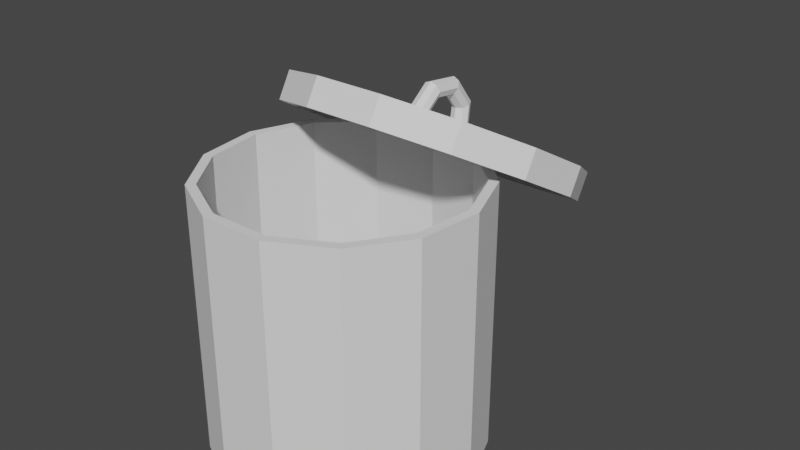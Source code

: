 # Source: trashcan.blend  (saved by Blender 3.6.11; exported with 4.5.12 LTS)
import bpy
from mathutils import Matrix  # noqa: F401  (used for matrix-valued properties, if any)

bpy.ops.wm.read_factory_settings(use_empty=True)
scene = bpy.context.scene
scene.name = 'Scene'

# ---- collections
col_collection = bpy.data.collections.new('Collection'); scene.collection.children.link(col_collection)

# ---- world
world_world = bpy.data.worlds.new('World'); scene.world = world_world
world_world.use_nodes = True; world_world.node_tree.nodes.clear()
_N = world_world.node_tree.nodes; _L = world_world.node_tree.links
n0 = _N.new('ShaderNodeOutputWorld'); n0.name = 'World Output'; n0.location = (300, 300)
n1 = _N.new('ShaderNodeBackground'); n1.name = 'Background'; n1.location = (10, 300)
n1.inputs[0].default_value = (0.05088, 0.05088, 0.05088, 1.0)
_L.new(n1.outputs[0], n0.inputs[0])
n0.is_active_output = True
world_world.color = (0.05088, 0.05088, 0.05088)
world_world.use_sun_shadow = False
world_world.sun_shadow_jitter_overblur = 0.0

# ---- meshes
me_cylinder = bpy.data.meshes.new('Cylinder')
me_cylinder.from_pydata([(0.0, 1.0, -1.0), (0.4647, 0.8855, -1.0), (0.823, 0.5681, -1.0), (0.9927, 0.1205, -1.0), (0.935, -0.3546, -1.0), (0.6631, -0.7485, -1.0), (0.2393, -0.9709, -1.0), (-0.2393, -0.9709, -1.0), (-0.6631, -0.7485, -1.0), (-0.935, -0.3546, -1.0), (-0.9927, 0.1205, -1.0), (-0.823, 0.5681, -1.0), (-0.4647, 0.8855, -1.0), (0.0, 1.0, 0.7874), (0.4647, 0.8855, 0.7874), (0.823, 0.5681, 0.7874), (0.9927, 0.1205, 0.7874), (0.935, -0.3546, 0.7874), (0.6631, -0.7485, 0.7874), (0.2393, -0.9709, 0.7874), (-0.2393, -0.9709, 0.7874), (-0.6631, -0.7485, 0.7874), (-0.935, -0.3546, 0.7874), (-0.9927, 0.1205, 0.7874), (-0.823, 0.5681, 0.7874), (-0.4647, 0.8855, 0.7874)], [], [(0, 1, 2, 3, 4, 5, 6, 7, 8, 9, 10, 11, 12), (12, 25, 13, 0), (11, 24, 25, 12), (10, 23, 24, 11), (9, 22, 23, 10), (8, 21, 22, 9), (7, 20, 21, 8), (6, 19, 20, 7), (5, 18, 19, 6), (4, 17, 18, 5), (3, 16, 17, 4), (2, 15, 16, 3), (1, 14, 15, 2), (0, 13, 14, 1)])
_uv = me_cylinder.uv_layers.new(name='UVMap')
_uv.uv.foreach_set('vector', [0.75, 0.49, 0.8615, 0.4625, 0.9475, 0.3863, 0.9883, 0.2789, 0.9744, 0.1649, 0.9091, 0.07036, 0.8074, 0.01697, 0.6926, 0.01697, 0.5909, 0.07036, 0.5256, 0.1649, 0.5117, 0.2789, 0.5525, 0.3863, 0.6385, 0.4625, 0.07692, 0.5, 0.07692, 0.9468, 4.47e-08, 0.9468, 4.47e-08, 0.5, 0.1538, 0.5, 0.1538, 0.9468, 0.07692, 0.9468, 0.07692, 0.5, 0.2308, 0.5, 0.2308, 0.9468, 0.1538, 0.9468, 0.1538, 0.5, 0.3077, 0.5, 0.3077, 0.9468, 0.2308, 0.9468, 0.2308, 0.5, 0.3846, 0.5, 0.3846, 0.9468, 0.3077, 0.9468, 0.3077, 0.5, 0.4615, 0.5, 0.4615, 0.9468, 0.3846, 0.9468, 0.3846, 0.5, 0.5385, 0.5, 0.5385, 0.9468, 0.4615, 0.9468, 0.4615, 0.5, 0.6154, 0.5, 0.6154, 0.9468, 0.5385, 0.9468, 0.5385, 0.5, 0.6923, 0.5, 0.6923, 0.9468, 0.6154, 0.9468, 0.6154, 0.5, 0.7692, 0.5, 0.7692, 0.9468, 0.6923, 0.9468, 0.6923, 0.5, 0.8462, 0.5, 0.8462, 0.9468, 0.7692, 0.9468, 0.7692, 0.5, 0.9231, 0.5, 0.9231, 0.9468, 0.8462, 0.9468, 0.8462, 0.5, 1.0, 0.5, 1.0, 0.9468, 0.9231, 0.9468, 0.9231, 0.5])
me_cylinder.update()
me_cylinder_001 = bpy.data.meshes.new('Cylinder.001')
me_cylinder_001.from_pydata([(0.0, 1.0, 1.0), (0.4647, 0.8855, 1.0), (0.823, 0.5681, 1.0), (0.9927, 0.1205, 1.0), (0.935, -0.3546, 1.0), (0.6631, -0.7485, 1.0), (0.2393, -0.9709, 1.0), (-0.2393, -0.9709, 1.0), (-0.6631, -0.7485, 1.0), (-0.935, -0.3546, 1.0), (-0.9927, 0.1205, 1.0), (-0.823, 0.5681, 1.0), (-0.4647, 0.8855, 1.0), (0.0, 1.0, 0.7874), (0.4647, 0.8855, 0.7874), (0.823, 0.5681, 0.7874), (0.9927, 0.1205, 0.7874), (0.935, -0.3546, 0.7874), (0.6631, -0.7485, 0.7874), (0.2393, -0.9709, 0.7874), (-0.2393, -0.9709, 0.7874), (-0.6631, -0.7485, 0.7874), (-0.935, -0.3546, 0.7874), (-0.9927, 0.1205, 0.7874), (-0.823, 0.5681, 0.7874), (-0.4647, 0.8855, 0.7874), (-1.035e-15, 0.3138, 0.9913), (0.04437, 0.2954, 0.9913), (0.06275, 0.251, 0.9913), (0.04437, 0.2066, 0.9913), (-6.136e-16, 0.1883, 0.9913), (-0.04437, 0.2066, 0.9913), (-0.06275, 0.251, 0.9913), (-0.04437, 0.2954, 0.9913), (9.698e-09, 0.2219, 1.235), (0.04437, 0.2089, 1.221), (0.06275, 0.1775, 1.186), (0.04437, 0.1461, 1.152), (5.819e-09, 0.1331, 1.138), (-0.04437, 0.1461, 1.152), (-0.06275, 0.1775, 1.186), (-0.04437, 0.2089, 1.221), (1.371e-08, 2.743e-08, 1.336), (0.04437, 2.582e-08, 1.316), (0.06275, 2.194e-08, 1.267), (0.04437, 1.806e-08, 1.219), (8.229e-09, 1.646e-08, 1.198), (-0.04437, 1.806e-08, 1.219), (-0.06275, 2.194e-08, 1.267), (-0.04437, 2.582e-08, 1.316), (9.698e-09, -0.2219, 1.235), (0.04437, -0.2089, 1.221), (0.06275, -0.1775, 1.186), (0.04437, -0.1461, 1.152), (5.819e-09, -0.1331, 1.138), (-0.04437, -0.1461, 1.152), (-0.06275, -0.1775, 1.186), (-0.04437, -0.2089, 1.221), (-1.035e-15, -0.3138, 0.9913), (0.04437, -0.2954, 0.9913), (0.06275, -0.251, 0.9913), (0.04437, -0.2066, 0.9913), (-6.136e-16, -0.1883, 0.9913), (-0.04437, -0.2066, 0.9913), (-0.06275, -0.251, 0.9913), (-0.04437, -0.2954, 0.9913)], [], [(13, 0, 1, 14), (14, 1, 2, 15), (15, 2, 3, 16), (16, 3, 4, 17), (17, 4, 5, 18), (18, 5, 6, 19), (19, 6, 7, 20), (20, 7, 8, 21), (21, 8, 9, 22), (22, 9, 10, 23), (23, 10, 11, 24), (1, 0, 12, 11, 10, 9, 8, 7, 6, 5, 4, 3, 2), (24, 11, 12, 25), (25, 12, 0, 13), (26, 34, 35, 27), (27, 35, 36, 28), (28, 36, 37, 29), (29, 37, 38, 30), (30, 38, 39, 31), (31, 39, 40, 32), (32, 40, 41, 33), (33, 41, 34, 26), (34, 42, 43, 35), (35, 43, 44, 36), (36, 44, 45, 37), (37, 45, 46, 38), (38, 46, 47, 39), (39, 47, 48, 40), (40, 48, 49, 41), (41, 49, 42, 34), (42, 50, 51, 43), (43, 51, 52, 44), (44, 52, 53, 45), (45, 53, 54, 46), (46, 54, 55, 47), (47, 55, 56, 48), (48, 56, 57, 49), (49, 57, 50, 42), (50, 58, 59, 51), (51, 59, 60, 52), (52, 60, 61, 53), (53, 61, 62, 54), (54, 62, 63, 55), (55, 63, 64, 56), (56, 64, 65, 57), (57, 65, 58, 50)])
_uv = me_cylinder_001.uv_layers.new(name='UVMap')
_uv.uv.foreach_set('vector', [1.0, 0.9468, 1.0, 1.0, 0.9231, 1.0, 0.9231, 0.9468, 0.9231, 0.9468, 0.9231, 1.0, 0.8462, 1.0, 0.8462, 0.9468, 0.8462, 0.9468, 0.8462, 1.0, 0.7692, 1.0, 0.7692, 0.9468, 0.7692, 0.9468, 0.7692, 1.0, 0.6923, 1.0, 0.6923, 0.9468, 0.6923, 0.9468, 0.6923, 1.0, 0.6154, 1.0, 0.6154, 0.9468, 0.6154, 0.9468, 0.6154, 1.0, 0.5385, 1.0, 0.5385, 0.9468, 0.5385, 0.9468, 0.5385, 1.0, 0.4615, 1.0, 0.4615, 0.9468, 0.4615, 0.9468, 0.4615, 1.0, 0.3846, 1.0, 0.3846, 0.9468, 0.3846, 0.9468, 0.3846, 1.0, 0.3077, 1.0, 0.3077, 0.9468, 0.3077, 0.9468, 0.3077, 1.0, 0.2308, 1.0, 0.2308, 0.9468, 0.2308, 0.9468, 0.2308, 1.0, 0.1538, 1.0, 0.1538, 0.9468, 0.3615, 0.4625, 0.25, 0.49, 0.1385, 0.4625, 0.05248, 0.3863, 0.01175, 0.2789, 0.0256, 0.1649, 0.09085, 0.07036, 0.1926, 0.01697, 0.3074, 0.01697, 0.4091, 0.07036, 0.4744, 0.1649, 0.4883, 0.2789, 0.4475, 0.3863, 0.1538, 0.9468, 0.1538, 1.0, 0.07692, 1.0, 0.07692, 0.9468, 0.07692, 0.9468, 0.07692, 1.0, 4.47e-08, 1.0, 4.47e-08, 0.9468, 0.75, 0.5, 0.875, 0.5, 0.875, 0.625, 0.75, 0.625, 0.75, 0.625, 0.875, 0.625, 0.875, 0.75, 0.75, 0.75, 0.75, 0.75, 0.875, 0.75, 0.875, 0.875, 0.75, 0.875, 0.75, 0.875, 0.875, 0.875, 0.875, 1.0, 0.75, 1.0, 0.75, 0.0, 0.875, 0.0, 0.875, 0.125, 0.75, 0.125, 0.75, 0.125, 0.875, 0.125, 0.875, 0.25, 0.75, 0.25, 0.75, 0.25, 0.875, 0.25, 0.875, 0.375, 0.75, 0.375, 0.75, 0.375, 0.875, 0.375, 0.875, 0.5, 0.75, 0.5, 0.875, 0.5, 1.0, 0.5, 1.0, 0.625, 0.875, 0.625, 0.875, 0.625, 1.0, 0.625, 1.0, 0.75, 0.875, 0.75, 0.875, 0.75, 1.0, 0.75, 1.0, 0.875, 0.875, 0.875, 0.875, 0.875, 1.0, 0.875, 1.0, 1.0, 0.875, 1.0, 0.875, 0.0, 1.0, 0.0, 1.0, 0.125, 0.875, 0.125, 0.875, 0.125, 1.0, 0.125, 1.0, 0.25, 0.875, 0.25, 0.875, 0.25, 1.0, 0.25, 1.0, 0.375, 0.875, 0.375, 0.875, 0.375, 1.0, 0.375, 1.0, 0.5, 0.875, 0.5, 0.0, 0.5, 0.125, 0.5, 0.125, 0.625, 0.0, 0.625, 0.0, 0.625, 0.125, 0.625, 0.125, 0.75, 0.0, 0.75, 0.0, 0.75, 0.125, 0.75, 0.125, 0.875, 0.0, 0.875, 0.0, 0.875, 0.125, 0.875, 0.125, 1.0, 0.0, 1.0, 0.0, 0.0, 0.125, 0.0, 0.125, 0.125, 0.0, 0.125, 0.0, 0.125, 0.125, 0.125, 0.125, 0.25, 0.0, 0.25, 0.0, 0.25, 0.125, 0.25, 0.125, 0.375, 0.0, 0.375, 0.0, 0.375, 0.125, 0.375, 0.125, 0.5, 0.0, 0.5, 0.125, 0.5, 0.25, 0.5, 0.25, 0.625, 0.125, 0.625, 0.125, 0.625, 0.25, 0.625, 0.25, 0.75, 0.125, 0.75, 0.125, 0.75, 0.25, 0.75, 0.25, 0.875, 0.125, 0.875, 0.125, 0.875, 0.25, 0.875, 0.25, 1.0, 0.125, 1.0, 0.125, 0.0, 0.25, 0.0, 0.25, 0.125, 0.125, 0.125, 0.125, 0.125, 0.25, 0.125, 0.25, 0.25, 0.125, 0.25, 0.125, 0.25, 0.25, 0.25, 0.25, 0.375, 0.125, 0.375, 0.125, 0.375, 0.25, 0.375, 0.25, 0.5, 0.125, 0.5])
me_cylinder_001.update()

# ---- objects
ob_cylinder = bpy.data.objects.new('Cylinder', me_cylinder)
ob_cylinder_001 = bpy.data.objects.new('Cylinder.001', me_cylinder_001)

# ---- transforms, parenting, visibility, modifiers, constraints
ob_cylinder.location = (0.0, 0.0, 1.151)
ob_cylinder.scale = (1.0, 1.0, 1.15)
_m = ob_cylinder.modifiers.new('Solidify', 'SOLIDIFY')
_m.thickness = 0.07
ob_cylinder_001.location = (0.0, 0.4899, 1.25)
ob_cylinder_001.rotation_euler = (-0.5242, -0.0, 0.0)
ob_cylinder_001.scale = (1.1, 1.1, 1.0)
_m = ob_cylinder_001.modifiers.new('Solidify', 'SOLIDIFY')
_m.thickness = 0.07

# ---- collection membership
col_collection.objects.link(ob_cylinder)
col_collection.objects.link(ob_cylinder_001)

# ---- scene / render settings (as saved in the file)
scene.frame_start = 1; scene.frame_end = 250; scene.frame_set(1)
scene.render.engine = 'BLENDER_EEVEE_NEXT'
scene.cycles.sampling_pattern = 'TABULATED_SOBOL'
scene.view_settings.view_transform = 'Filmic'
bpy.context.view_layer.update()

# ---- added for rendering (the .blend has no active camera and no usable light): camera, sun
cam_auto = bpy.data.cameras.new('AutoCamera')
cam_auto.lens = 50.0
cam_auto.sensor_width = 36.0
cam_auto.clip_end = 1000.0
ob_auto_camera = bpy.data.objects.new('AutoCamera', cam_auto)
scene.collection.objects.link(ob_auto_camera)
ob_auto_camera.location = (4.42954, -4.74536, 5.01487)
ob_auto_camera.rotation_euler = (1.09748, -7.21219e-08, 0.694738)
scene.camera = ob_auto_camera
light_auto_sun = bpy.data.lights.new('AutoSun', 'SUN')
light_auto_sun.energy = 3.0
light_auto_sun.angle = 0.0523599
ob_auto_sun = bpy.data.objects.new('AutoSun', light_auto_sun)
scene.collection.objects.link(ob_auto_sun)
ob_auto_sun.rotation_euler = (0.872665, 0.174533, 0.523599)
bpy.context.view_layer.update()

